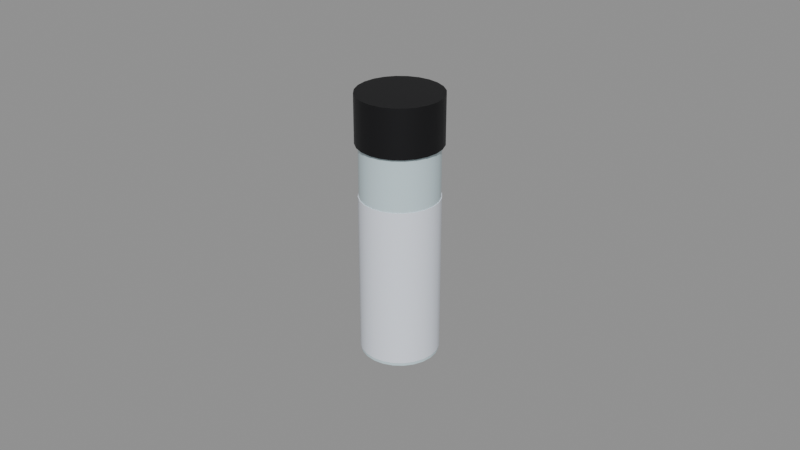 # Source: SM_Ghost.blend  (saved by Blender 5.3.31; exported with 4.5.12 LTS)
import bpy
from mathutils import Matrix  # noqa: F401  (used for matrix-valued properties, if any)

bpy.ops.wm.read_factory_settings(use_empty=True)
scene = bpy.context.scene
scene.name = 'Scene'

# ---- materials (node trees are filled in below, after node groups)
mat_m_glass = bpy.data.materials.new('M_Glass')
mat_m_glass.diffuse_color = (0.6, 0.75, 0.8, 1.0)
mat_m_c_848999_0 = bpy.data.materials.new('M_C_848999_0')
mat_m_c_848999_0.diffuse_color = (0.85, 0.9, 1.0, 1.0)
mat_m_darksteel = bpy.data.materials.new('M_DarkSteel')
mat_m_darksteel.diffuse_color = (0.02, 0.02, 0.022, 1.0)

# ---- node groups
ng_smooth_by_angle = bpy.data.node_groups.new('Smooth by Angle', 'GeometryNodeTree')
_s = ng_smooth_by_angle.interface.new_socket(name='Mesh', in_out='OUTPUT', socket_type='NodeSocketGeometry')
_s = ng_smooth_by_angle.interface.new_socket(name='Mesh', in_out='INPUT', socket_type='NodeSocketGeometry')
_s = ng_smooth_by_angle.interface.new_socket(name='Angle', in_out='INPUT', socket_type='NodeSocketFloat')
_s.subtype = 'ANGLE'
_s.default_value = 0.5236
_s.min_value = 0.0
_s.max_value = 3.142
_s.description = 'Maximum face angle for smooth edges'
_s = ng_smooth_by_angle.interface.new_socket(name='Ignore Sharpness', in_out='INPUT', socket_type='NodeSocketBool')
_s.force_non_field = True
ng_smooth_by_angle.is_modifier = True
_N = ng_smooth_by_angle.nodes; _L = ng_smooth_by_angle.links
n0 = _N.new('GeometryNodeSetShadeSmooth'); n0.name = 'Set Shade Smooth'; n0.location = (120, -80)
n0.domain = 'EDGE'
n1 = _N.new('GeometryNodeSetShadeSmooth'); n1.name = 'Set Shade Smooth.001'; n1.location = (300, -80)
n2 = _N.new('NodeGroupOutput'); n2.name = 'Group Output'; n2.location = (480, -80)
n3 = _N.new('GeometryNodeInputMeshEdgeAngle'); n3.name = 'Edge Angle'; n3.location = (-440, -240)
n4 = _N.new('NodeGroupInput'); n4.name = 'Group Input'; n4.location = (-80, -80)
n5 = _N.new('GeometryNodeInputEdgeSmooth'); n5.name = 'Is Edge Smooth'; n5.location = (-260, -120)
n6 = _N.new('GeometryNodeInputShadeSmooth'); n6.name = 'Is Shade Smooth'; n6.location = (-440, -397)
n7 = _N.new('FunctionNodeCompare'); n7.name = 'Compare'; n7.location = (-260, -260)
n7.operation = 'LESS_EQUAL'
n8 = _N.new('FunctionNodeBooleanMath'); n8.name = 'Boolean Math.001'; n8.location = (-80, -260)
n9 = _N.new('NodeGroupInput'); n9.name = 'Group Input.001'; n9.location = (-440, -329)
n10 = _N.new('NodeGroupInput'); n10.name = 'Group Input.002'; n10.location = (-259, -189)
n11 = _N.new('FunctionNodeBooleanMath'); n11.name = 'Boolean Math'; n11.location = (-80, -149)
n11.operation = 'OR'
n12 = _N.new('FunctionNodeBooleanMath'); n12.name = 'Boolean Math.002'; n12.location = (-260, -380)
n12.operation = 'OR'
n13 = _N.new('NodeGroupInput'); n13.name = 'Group Input.003'; n13.location = (-440, -460)
_L.new(n3.outputs[0], n7.inputs[0])
_L.new(n1.outputs[0], n2.inputs[0])
_L.new(n9.outputs[1], n7.inputs[1])
_L.new(n7.outputs[0], n8.inputs[0])
_L.new(n4.outputs[0], n0.inputs[0])
_L.new(n0.outputs[0], n1.inputs[0])
_L.new(n8.outputs[0], n0.inputs[2])
_L.new(n10.outputs[2], n11.inputs[1])
_L.new(n5.outputs[0], n11.inputs[0])
_L.new(n11.outputs[0], n0.inputs[1])
_L.new(n13.outputs[2], n12.inputs[1])
_L.new(n6.outputs[0], n12.inputs[0])
_L.new(n12.outputs[0], n8.inputs[1])
n2.is_active_output = True

# ---- material node trees
mat_m_glass.use_nodes = True; mat_m_glass.node_tree.nodes.clear()
_N = mat_m_glass.node_tree.nodes; _L = mat_m_glass.node_tree.links
n0 = _N.new('ShaderNodeBsdfPrincipled'); n0.name = 'Principled BSDF'; n0.location = (-200, 100)
n0.inputs[0].default_value = (0.6, 0.75, 0.8, 1.0)
n0.inputs[2].default_value = 0.05
n0.inputs[10].default_value = 0.005
n1 = _N.new('ShaderNodeOutputMaterial'); n1.name = 'Material Output'; n1.location = (200, 100)
_L.new(n0.outputs[0], n1.inputs[0])
n1.is_active_output = True
mat_m_c_848999_0.use_nodes = True; mat_m_c_848999_0.node_tree.nodes.clear()
_N = mat_m_c_848999_0.node_tree.nodes; _L = mat_m_c_848999_0.node_tree.links
n0 = _N.new('ShaderNodeBsdfPrincipled'); n0.name = 'Principled BSDF'; n0.location = (-200, 100)
n0.inputs[0].default_value = (0.85, 0.9, 1.0, 1.0)
n0.inputs[2].default_value = 0.1
n0.inputs[10].default_value = 0.005
n1 = _N.new('ShaderNodeOutputMaterial'); n1.name = 'Material Output'; n1.location = (200, 100)
_L.new(n0.outputs[0], n1.inputs[0])
n1.is_active_output = True
mat_m_darksteel.use_nodes = True; mat_m_darksteel.node_tree.nodes.clear()
_N = mat_m_darksteel.node_tree.nodes; _L = mat_m_darksteel.node_tree.links
n0 = _N.new('ShaderNodeBsdfPrincipled'); n0.name = 'Principled BSDF'; n0.location = (-200, 100)
n0.inputs[0].default_value = (0.02, 0.02, 0.022, 1.0)
n0.inputs[1].default_value = 0.7
n0.inputs[2].default_value = 0.55
n0.inputs[10].default_value = 0.005
n1 = _N.new('ShaderNodeOutputMaterial'); n1.name = 'Material Output'; n1.location = (200, 100)
_L.new(n0.outputs[0], n1.inputs[0])
n1.is_active_output = True

# ---- meshes
me_sm_ghost = bpy.data.meshes.new('SM_Ghost')
me_sm_ghost.from_pydata([(0.0, 0.012, 0.0), (0.0, 0.012, 0.07), (0.003106, 0.01159, 0.0), (0.003106, 0.01159, 0.07), (0.006, 0.01039, 0.0), (0.006, 0.01039, 0.07), (0.008485, 0.008485, 0.0), (0.008485, 0.008485, 0.07), (0.01039, 0.006, 0.0), (0.01039, 0.006, 0.07), (0.01159, 0.003106, 0.0), (0.01159, 0.003106, 0.07), (0.012, 0.0, 0.0), (0.012, 0.0, 0.07), (0.01159, -0.003106, 0.0), (0.01159, -0.003106, 0.07), (0.01039, -0.006, 0.0), (0.01039, -0.006, 0.07), (0.008485, -0.008485, 0.0), (0.008485, -0.008485, 0.07), (0.006, -0.01039, 0.0), (0.006, -0.01039, 0.07), (0.003106, -0.01159, 0.0), (0.003106, -0.01159, 0.07), (0.0, -0.012, 0.0), (0.0, -0.012, 0.07), (-0.003106, -0.01159, 0.0), (-0.003106, -0.01159, 0.07), (-0.006, -0.01039, 0.0), (-0.006, -0.01039, 0.07), (-0.008485, -0.008485, 0.0), (-0.008485, -0.008485, 0.07), (-0.01039, -0.006, 0.0), (-0.01039, -0.006, 0.07), (-0.01159, -0.003106, 0.0), (-0.01159, -0.003106, 0.07), (-0.012, 0.0, 0.0), (-0.012, 0.0, 0.07), (-0.01159, 0.003106, 0.0), (-0.01159, 0.003106, 0.07), (-0.01039, 0.006, 0.0), (-0.01039, 0.006, 0.07), (-0.008485, 0.008485, 0.0), (-0.008485, 0.008485, 0.07), (-0.006, 0.01039, 0.0), (-0.006, 0.01039, 0.07), (-0.003106, 0.01159, 0.0), (-0.003106, 0.01159, 0.07), (0.0, 0.0122, 0.001), (0.0, 0.0122, 0.051), (0.003158, 0.01178, 0.001), (0.003158, 0.01178, 0.051), (0.0061, 0.01057, 0.001), (0.0061, 0.01057, 0.051), (0.008627, 0.008627, 0.001), (0.008627, 0.008627, 0.051), (0.01057, 0.0061, 0.001), (0.01057, 0.0061, 0.051), (0.01178, 0.003158, 0.001), (0.01178, 0.003158, 0.051), (0.0122, 0.0, 0.001), (0.0122, 0.0, 0.051), (0.01178, -0.003158, 0.001), (0.01178, -0.003158, 0.051), (0.01057, -0.0061, 0.001), (0.01057, -0.0061, 0.051), (0.008627, -0.008627, 0.001), (0.008627, -0.008627, 0.051), (0.0061, -0.01057, 0.001), (0.0061, -0.01057, 0.051), (0.003158, -0.01178, 0.001), (0.003158, -0.01178, 0.051), (0.0, -0.0122, 0.001), (0.0, -0.0122, 0.051), (-0.003158, -0.01178, 0.001), (-0.003158, -0.01178, 0.051), (-0.0061, -0.01057, 0.001), (-0.0061, -0.01057, 0.051), (-0.008627, -0.008627, 0.001), (-0.008627, -0.008627, 0.051), (-0.01057, -0.0061, 0.001), (-0.01057, -0.0061, 0.051), (-0.01178, -0.003158, 0.001), (-0.01178, -0.003158, 0.051), (-0.0122, 0.0, 0.001), (-0.0122, 0.0, 0.051), (-0.01178, 0.003158, 0.001), (-0.01178, 0.003158, 0.051), (-0.01057, 0.0061, 0.001), (-0.01057, 0.0061, 0.051), (-0.008627, 0.008627, 0.001), (-0.008627, 0.008627, 0.051), (-0.0061, 0.01057, 0.001), (-0.0061, 0.01057, 0.051), (-0.003158, 0.01178, 0.001), (-0.003158, 0.01178, 0.051), (0.0, 0.013, 0.0675), (0.0, 0.013, 0.0825), (0.003365, 0.01256, 0.0675), (0.003365, 0.01256, 0.0825), (0.0065, 0.01126, 0.0675), (0.0065, 0.01126, 0.0825), (0.009192, 0.009192, 0.0675), (0.009192, 0.009192, 0.0825), (0.01126, 0.0065, 0.0675), (0.01126, 0.0065, 0.0825), (0.01256, 0.003365, 0.0675), (0.01256, 0.003365, 0.0825), (0.013, 0.0, 0.0675), (0.013, 0.0, 0.0825), (0.01256, -0.003365, 0.0675), (0.01256, -0.003365, 0.0825), (0.01126, -0.0065, 0.0675), (0.01126, -0.0065, 0.0825), (0.009192, -0.009192, 0.0675), (0.009192, -0.009192, 0.0825), (0.0065, -0.01126, 0.0675), (0.0065, -0.01126, 0.0825), (0.003365, -0.01256, 0.0675), (0.003365, -0.01256, 0.0825), (0.0, -0.013, 0.0675), (0.0, -0.013, 0.0825), (-0.003365, -0.01256, 0.0675), (-0.003365, -0.01256, 0.0825), (-0.0065, -0.01126, 0.0675), (-0.0065, -0.01126, 0.0825), (-0.009192, -0.009192, 0.0675), (-0.009192, -0.009192, 0.0825), (-0.01126, -0.0065, 0.0675), (-0.01126, -0.0065, 0.0825), (-0.01256, -0.003365, 0.0675), (-0.01256, -0.003365, 0.0825), (-0.013, 0.0, 0.0675), (-0.013, 0.0, 0.0825), (-0.01256, 0.003365, 0.0675), (-0.01256, 0.003365, 0.0825), (-0.01126, 0.0065, 0.0675), (-0.01126, 0.0065, 0.0825), (-0.009192, 0.009192, 0.0675), (-0.009192, 0.009192, 0.0825), (-0.0065, 0.01126, 0.0675), (-0.0065, 0.01126, 0.0825), (-0.003365, 0.01256, 0.0675), (-0.003365, 0.01256, 0.0825)], [], [(0, 1, 3, 2), (2, 3, 5, 4), (4, 5, 7, 6), (6, 7, 9, 8), (8, 9, 11, 10), (10, 11, 13, 12), (12, 13, 15, 14), (14, 15, 17, 16), (16, 17, 19, 18), (18, 19, 21, 20), (20, 21, 23, 22), (22, 23, 25, 24), (24, 25, 27, 26), (26, 27, 29, 28), (28, 29, 31, 30), (30, 31, 33, 32), (32, 33, 35, 34), (34, 35, 37, 36), (36, 37, 39, 38), (38, 39, 41, 40), (40, 41, 43, 42), (42, 43, 45, 44), (3, 1, 47, 45, 43, 41, 39, 37, 35, 33, 31, 29, 27, 25, 23, 21, 19, 17, 15, 13, 11, 9, 7, 5), (44, 45, 47, 46), (46, 47, 1, 0), (0, 2, 4, 6, 8, 10, 12, 14, 16, 18, 20, 22, 24, 26, 28, 30, 32, 34, 36, 38, 40, 42, 44, 46), (48, 49, 51, 50), (50, 51, 53, 52), (52, 53, 55, 54), (54, 55, 57, 56), (56, 57, 59, 58), (58, 59, 61, 60), (60, 61, 63, 62), (62, 63, 65, 64), (64, 65, 67, 66), (66, 67, 69, 68), (68, 69, 71, 70), (70, 71, 73, 72), (72, 73, 75, 74), (74, 75, 77, 76), (76, 77, 79, 78), (78, 79, 81, 80), (80, 81, 83, 82), (82, 83, 85, 84), (84, 85, 87, 86), (86, 87, 89, 88), (88, 89, 91, 90), (90, 91, 93, 92), (51, 49, 95, 93, 91, 89, 87, 85, 83, 81, 79, 77, 75, 73, 71, 69, 67, 65, 63, 61, 59, 57, 55, 53), (92, 93, 95, 94), (94, 95, 49, 48), (48, 50, 52, 54, 56, 58, 60, 62, 64, 66, 68, 70, 72, 74, 76, 78, 80, 82, 84, 86, 88, 90, 92, 94), (96, 97, 99, 98), (98, 99, 101, 100), (100, 101, 103, 102), (102, 103, 105, 104), (104, 105, 107, 106), (106, 107, 109, 108), (108, 109, 111, 110), (110, 111, 113, 112), (112, 113, 115, 114), (114, 115, 117, 116), (116, 117, 119, 118), (118, 119, 121, 120), (120, 121, 123, 122), (122, 123, 125, 124), (124, 125, 127, 126), (126, 127, 129, 128), (128, 129, 131, 130), (130, 131, 133, 132), (132, 133, 135, 134), (134, 135, 137, 136), (136, 137, 139, 138), (138, 139, 141, 140), (99, 97, 143, 141, 139, 137, 135, 133, 131, 129, 127, 125, 123, 121, 119, 117, 115, 113, 111, 109, 107, 105, 103, 101), (140, 141, 143, 142), (142, 143, 97, 96), (96, 98, 100, 102, 104, 106, 108, 110, 112, 114, 116, 118, 120, 122, 124, 126, 128, 130, 132, 134, 136, 138, 140, 142)])
me_sm_ghost.polygons.foreach_set('use_smooth', [True] * 78)
me_sm_ghost.polygons.foreach_set('material_index', [0, 0, 0, 0, 0, 0, 0, 0, 0, 0, 0, 0, 0, 0, 0, 0, 0, 0, 0, 0, 0, 0, 0, 0, 0, 0, 1, 1, 1, 1, 1, 1, 1, 1, 1, 1, 1, 1, 1, 1, 1, 1, 1, 1, 1, 1, 1, 1, 1, 1, 1, 1, 2, 2, 2, 2, 2, 2, 2, 2, 2, 2, 2, 2, 2, 2, 2, 2, 2, 2, 2, 2, 2, 2, 2, 2, 2, 2])
_uv = me_sm_ghost.uv_layers.new(name='UVMap')
_uv.uv.foreach_set('vector', [0.0, 0.0, 0.0, 0.35, 0.01553, 0.35, 0.01553, 0.0, 0.01553, 0.0, 0.01553, 0.35, 0.03, 0.35, 0.03, 0.0, 0.03, 0.0, 0.03, 0.35, 0.04243, 0.35, 0.04243, 0.0, 0.04243, 0.0, 0.04243, 0.35, 0.03, 0.35, 0.03, 0.0, 0.03, 0.0, 0.03, 0.35, 0.01553, 0.35, 0.01553, 0.0, 0.01553, 0.0, 0.01553, 0.35, 0.0, 0.35, 0.0, 0.0, 0.0, 0.0, 0.0, 0.35, -0.01553, 0.35, -0.01553, 0.0, -0.01553, 0.0, -0.01553, 0.35, -0.03, 0.35, -0.03, 0.0, -0.03, 0.0, -0.03, 0.35, -0.04243, 0.35, -0.04243, 0.0, 0.04243, 0.0, 0.04243, 0.35, 0.03, 0.35, 0.03, 0.0, 0.03, 0.0, 0.03, 0.35, 0.01553, 0.35, 0.01553, 0.0, 0.01553, 0.0, 0.01553, 0.35, 0.0, 0.35, 0.0, 0.0, 0.0, 0.0, 0.0, 0.35, -0.01553, 0.35, -0.01553, 0.0, -0.01553, 0.0, -0.01553, 0.35, -0.03, 0.35, -0.03, 0.0, -0.03, 0.0, -0.03, 0.35, -0.04243, 0.35, -0.04243, 0.0, -0.04243, 0.0, -0.04243, 0.35, -0.03, 0.35, -0.03, 0.0, -0.03, 0.0, -0.03, 0.35, -0.01553, 0.35, -0.01553, 0.0, -0.01553, 0.0, -0.01553, 0.35, 0.0, 0.35, 0.0, 0.0, 0.0, 0.0, 0.0, 0.35, 0.01553, 0.35, 0.01553, 0.0, 0.01553, 0.0, 0.01553, 0.35, 0.03, 0.35, 0.03, 0.0, 0.03, 0.0, 0.03, 0.35, 0.04243, 0.35, 0.04243, 0.0, -0.04243, 0.0, -0.04243, 0.35, -0.03, 0.35, -0.03, 0.0, 0.01553, 0.05796, 0.0, 0.06, -0.01553, 0.05796, -0.03, 0.05196, -0.04243, 0.04243, -0.05196, 0.03, -0.05796, 0.01553, -0.06, 0.0, -0.05796, -0.01553, -0.05196, -0.03, -0.04243, -0.04243, -0.03, -0.05196, -0.01553, -0.05796, 0.0, -0.06, 0.01553, -0.05796, 0.03, -0.05196, 0.04243, -0.04243, 0.05196, -0.03, 0.05796, -0.01553, 0.06, 0.0, 0.05796, 0.01553, 0.05196, 0.03, 0.04243, 0.04243, 0.03, 0.05196, -0.03, 0.0, -0.03, 0.35, -0.01553, 0.35, -0.01553, 0.0, -0.01553, 0.0, -0.01553, 0.35, 0.0, 0.35, 0.0, 0.0, 0.0, 0.06, 0.01553, 0.05796, 0.03, 0.05196, 0.04243, 0.04243, 0.05196, 0.03, 0.05796, 0.01553, 0.06, 0.0, 0.05796, -0.01553, 0.05196, -0.03, 0.04243, -0.04243, 0.03, -0.05196, 0.01553, -0.05796, 0.0, -0.06, -0.01553, -0.05796, -0.03, -0.05196, -0.04243, -0.04243, -0.05196, -0.03, -0.05796, -0.01553, -0.06, 0.0, -0.05796, 0.01553, -0.05196, 0.03, -0.04243, 0.04243, -0.03, 0.05196, -0.01553, 0.05796, 0.0, 0.005, 0.0, 0.255, 0.01579, 0.255, 0.01579, 0.005, 0.01579, 0.005, 0.01579, 0.255, 0.0305, 0.255, 0.0305, 0.005, 0.0305, 0.005, 0.0305, 0.255, 0.04313, 0.255, 0.04313, 0.005, 0.04313, 0.005, 0.04313, 0.255, 0.0305, 0.255, 0.0305, 0.005, 0.0305, 0.005, 0.0305, 0.255, 0.01579, 0.255, 0.01579, 0.005, 0.01579, 0.005, 0.01579, 0.255, 0.0, 0.255, 0.0, 0.005, 0.0, 0.005, 0.0, 0.255, -0.01579, 0.255, -0.01579, 0.005, -0.01579, 0.005, -0.01579, 0.255, -0.0305, 0.255, -0.0305, 0.005, -0.0305, 0.005, -0.0305, 0.255, -0.04313, 0.255, -0.04313, 0.005, 0.04313, 0.005, 0.04313, 0.255, 0.0305, 0.255, 0.0305, 0.005, 0.0305, 0.005, 0.0305, 0.255, 0.01579, 0.255, 0.01579, 0.005, 0.01579, 0.005, 0.01579, 0.255, 0.0, 0.255, 0.0, 0.005, 0.0, 0.005, 0.0, 0.255, -0.01579, 0.255, -0.01579, 0.005, -0.01579, 0.005, -0.01579, 0.255, -0.0305, 0.255, -0.0305, 0.005, -0.0305, 0.005, -0.0305, 0.255, -0.04313, 0.255, -0.04313, 0.005, -0.04313, 0.005, -0.04313, 0.255, -0.0305, 0.255, -0.0305, 0.005, -0.0305, 0.005, -0.0305, 0.255, -0.01579, 0.255, -0.01579, 0.005, -0.01579, 0.005, -0.01579, 0.255, 0.0, 0.255, 0.0, 0.005, 0.0, 0.005, 0.0, 0.255, 0.01579, 0.255, 0.01579, 0.005, 0.01579, 0.005, 0.01579, 0.255, 0.0305, 0.255, 0.0305, 0.005, 0.0305, 0.005, 0.0305, 0.255, 0.04313, 0.255, 0.04313, 0.005, -0.04313, 0.005, -0.04313, 0.255, -0.0305, 0.255, -0.0305, 0.005, 0.01579, 0.05892, 0.0, 0.061, -0.01579, 0.05892, -0.0305, 0.05283, -0.04313, 0.04313, -0.05283, 0.0305, -0.05892, 0.01579, -0.061, 0.0, -0.05892, -0.01579, -0.05283, -0.0305, -0.04313, -0.04313, -0.0305, -0.05283, -0.01579, -0.05892, 0.0, -0.061, 0.01579, -0.05892, 0.0305, -0.05283, 0.04313, -0.04313, 0.05283, -0.0305, 0.05892, -0.01579, 0.061, 0.0, 0.05892, 0.01579, 0.05283, 0.0305, 0.04313, 0.04313, 0.0305, 0.05283, -0.0305, 0.005, -0.0305, 0.255, -0.01579, 0.255, -0.01579, 0.005, -0.01579, 0.005, -0.01579, 0.255, 0.0, 0.255, 0.0, 0.005, 0.0, 0.061, 0.01579, 0.05892, 0.0305, 0.05283, 0.04313, 0.04313, 0.05283, 0.0305, 0.05892, 0.01579, 0.061, 0.0, 0.05892, -0.01579, 0.05283, -0.0305, 0.04313, -0.04313, 0.0305, -0.05283, 0.01579, -0.05892, 0.0, -0.061, -0.01579, -0.05892, -0.0305, -0.05283, -0.04313, -0.04313, -0.05283, -0.0305, -0.05892, -0.01579, -0.061, 0.0, -0.05892, 0.01579, -0.05283, 0.0305, -0.04313, 0.04313, -0.0305, 0.05283, -0.01579, 0.05892, 0.0, 0.3375, 0.0, 0.4125, 0.01682, 0.4125, 0.01682, 0.3375, 0.01682, 0.3375, 0.01682, 0.4125, 0.0325, 0.4125, 0.0325, 0.3375, 0.0325, 0.3375, 0.0325, 0.4125, 0.04596, 0.4125, 0.04596, 0.3375, 0.04596, 0.3375, 0.04596, 0.4125, 0.0325, 0.4125, 0.0325, 0.3375, 0.0325, 0.3375, 0.0325, 0.4125, 0.01682, 0.4125, 0.01682, 0.3375, 0.01682, 0.3375, 0.01682, 0.4125, 0.0, 0.4125, 0.0, 0.3375, 0.0, 0.3375, 0.0, 0.4125, -0.01682, 0.4125, -0.01682, 0.3375, -0.01682, 0.3375, -0.01682, 0.4125, -0.0325, 0.4125, -0.0325, 0.3375, -0.0325, 0.3375, -0.0325, 0.4125, -0.04596, 0.4125, -0.04596, 0.3375, 0.04596, 0.3375, 0.04596, 0.4125, 0.0325, 0.4125, 0.0325, 0.3375, 0.0325, 0.3375, 0.0325, 0.4125, 0.01682, 0.4125, 0.01682, 0.3375, 0.01682, 0.3375, 0.01682, 0.4125, 0.0, 0.4125, 0.0, 0.3375, 0.0, 0.3375, 0.0, 0.4125, -0.01682, 0.4125, -0.01682, 0.3375, -0.01682, 0.3375, -0.01682, 0.4125, -0.0325, 0.4125, -0.0325, 0.3375, -0.0325, 0.3375, -0.0325, 0.4125, -0.04596, 0.4125, -0.04596, 0.3375, -0.04596, 0.3375, -0.04596, 0.4125, -0.0325, 0.4125, -0.0325, 0.3375, -0.0325, 0.3375, -0.0325, 0.4125, -0.01682, 0.4125, -0.01682, 0.3375, -0.01682, 0.3375, -0.01682, 0.4125, 0.0, 0.4125, 0.0, 0.3375, 0.0, 0.3375, 0.0, 0.4125, 0.01682, 0.4125, 0.01682, 0.3375, 0.01682, 0.3375, 0.01682, 0.4125, 0.0325, 0.4125, 0.0325, 0.3375, 0.0325, 0.3375, 0.0325, 0.4125, 0.04596, 0.4125, 0.04596, 0.3375, -0.04596, 0.3375, -0.04596, 0.4125, -0.0325, 0.4125, -0.0325, 0.3375, 0.01682, 0.06279, 0.0, 0.065, -0.01682, 0.06279, -0.0325, 0.05629, -0.04596, 0.04596, -0.05629, 0.0325, -0.06279, 0.01682, -0.065, 0.0, -0.06279, -0.01682, -0.05629, -0.0325, -0.04596, -0.04596, -0.0325, -0.05629, -0.01682, -0.06279, 0.0, -0.065, 0.01682, -0.06279, 0.0325, -0.05629, 0.04596, -0.04596, 0.05629, -0.0325, 0.06279, -0.01682, 0.065, 0.0, 0.06279, 0.01682, 0.05629, 0.0325, 0.04596, 0.04596, 0.0325, 0.05629, -0.0325, 0.3375, -0.0325, 0.4125, -0.01682, 0.4125, -0.01682, 0.3375, -0.01682, 0.3375, -0.01682, 0.4125, 0.0, 0.4125, 0.0, 0.3375, 0.0, 0.065, 0.01682, 0.06279, 0.0325, 0.05629, 0.04596, 0.04596, 0.05629, 0.0325, 0.06279, 0.01682, 0.065, 0.0, 0.06279, -0.01682, 0.05629, -0.0325, 0.04596, -0.04596, 0.0325, -0.05629, 0.01682, -0.06279, 0.0, -0.065, -0.01682, -0.06279, -0.0325, -0.05629, -0.04596, -0.04596, -0.05629, -0.0325, -0.06279, -0.01682, -0.065, 0.0, -0.06279, 0.01682, -0.05629, 0.0325, -0.04596, 0.04596, -0.0325, 0.05629, -0.01682, 0.06279])
me_sm_ghost.materials.append(mat_m_glass)
me_sm_ghost.materials.append(mat_m_c_848999_0)
me_sm_ghost.materials.append(mat_m_darksteel)
me_sm_ghost.update()

# ---- objects
ob_sm_ghost = bpy.data.objects.new('SM_Ghost', me_sm_ghost)

# ---- transforms, parenting, visibility, modifiers, constraints
ob_sm_ghost.location = (0.0, 0.0, 0.0)
_m = ob_sm_ghost.modifiers.new('Smooth by Angle', 'NODES')
_m.node_group = ng_smooth_by_angle
_gi = [s.identifier for s in ng_smooth_by_angle.interface.items_tree if s.item_type == 'SOCKET' and s.in_out == 'INPUT']
_m[_gi[1]] = 0.6109  # 'Angle'
_m.use_pin_to_last = True
_m.show_group_selector = False

# ---- collection membership
scene.collection.objects.link(ob_sm_ghost)

# ---- scene / render settings (as saved in the file)
scene.frame_start = 1; scene.frame_end = 250; scene.frame_set(1)
scene.render.engine = 'BLENDER_EEVEE_NEXT'
scene.render.bake_bias = 0.0
scene.render.bake_samples = 0
scene.render.compositor_device = 'GPU'
scene.eevee.use_volume_custom_range = False
scene.eevee.fast_gi_thickness_near = 0.1
scene.eevee.fast_gi_thickness_far = 0.0
scene.eevee.ray_tracing_options.screen_trace_thickness = 0.1
bpy.context.view_layer.update()

# ---- added for rendering (the .blend has no active camera and no usable light): camera, sun + grey world if the file has none
cam_auto = bpy.data.cameras.new('AutoCamera')
cam_auto.lens = 50.0
cam_auto.sensor_width = 36.0
cam_auto.clip_end = 1000.0
ob_auto_camera = bpy.data.objects.new('AutoCamera', cam_auto)
scene.collection.objects.link(ob_auto_camera)
ob_auto_camera.location = (0.185045, -0.222054, 0.189286)
ob_auto_camera.rotation_euler = (1.09748, -7.21219e-08, 0.694738)
scene.camera = ob_auto_camera
light_auto_sun = bpy.data.lights.new('AutoSun', 'SUN')
light_auto_sun.energy = 3.0
light_auto_sun.angle = 0.0523599
ob_auto_sun = bpy.data.objects.new('AutoSun', light_auto_sun)
scene.collection.objects.link(ob_auto_sun)
ob_auto_sun.rotation_euler = (0.872665, 0.174533, 0.523599)
if scene.world is None:
    world_auto = bpy.data.worlds.new('AutoWorld')
    world_auto.color = (0.3, 0.3, 0.3)
    scene.world = world_auto
bpy.context.view_layer.update()
